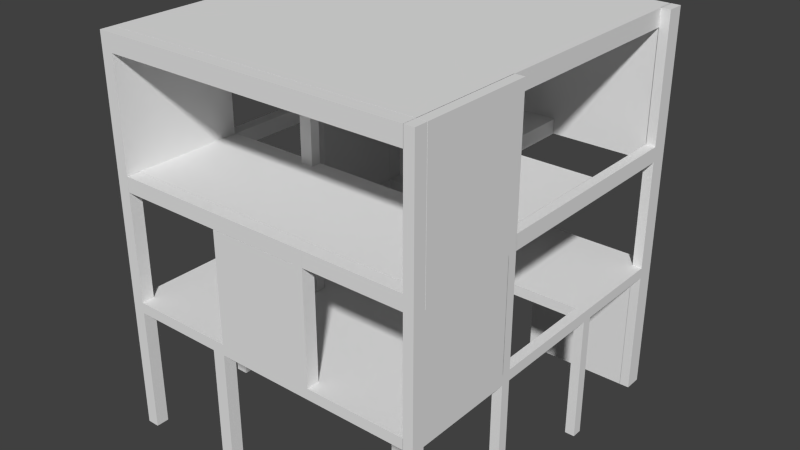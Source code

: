 # Source: batiment5_parking_.blend  (saved by Blender 2.69.0; exported with 4.5.12 LTS)
import bpy
from mathutils import Matrix  # noqa: F401  (used for matrix-valued properties, if any)

bpy.ops.wm.read_factory_settings(use_empty=True)
scene = bpy.context.scene
scene.name = 'Scene'

# ---- collections
col_collection_1 = bpy.data.collections.new('Collection 1'); scene.collection.children.link(col_collection_1)

# ---- materials (node trees are filled in below, after node groups)
mat_material = bpy.data.materials.new('Material')
mat_material.alpha_threshold = 0.0
mat_material.use_transparent_shadow = False
mat_material.roughness = 0.5
mat_material.line_color = (0.0, 0.0, 0.0, 1.0)

# ---- material node trees

# ---- world
world_world = bpy.data.worlds.new('World'); scene.world = world_world
world_world.color = (0.05088, 0.05088, 0.05088)
world_world.use_sun_shadow = False
world_world.sun_shadow_jitter_overblur = 0.0
world_world.cycles.sampling_method = 'MANUAL'
world_world.cycles.sample_map_resolution = 256

# ---- meshes
me_cube = bpy.data.meshes.new('Cube')
me_cube.from_pydata([(5.328, -0.2431, -2.468), (5.328, 0.2431, -2.468), (5.328, 4.581, -2.468), (4.87, -0.2431, -2.468), (0.2431, 0.2431, 3.488), (0.2431, -0.2431, 3.488), (-0.2431, -0.2431, 3.488), (-0.2431, 0.2431, 3.488), (0.2431, 0.2431, 3.993), (0.2431, -0.2431, 3.993), (-0.2431, -0.2431, 3.993), (-0.2431, 0.2431, 3.993), (4.87, 0.2431, 3.488), (4.87, -0.2431, 3.488), (4.87, 0.2431, 3.993), (4.87, -0.2431, 3.993), (5.328, 0.2431, 3.488), (5.328, -0.2431, 3.488), (5.328, 0.2431, 3.993), (5.328, -0.2431, 3.993), (4.87, 0.2431, -2.468), (4.87, 4.581, -2.468), (0.2431, 4.581, 3.488), (-0.2431, 4.581, 3.488), (0.2431, 4.581, 3.993), (-0.2431, 4.581, 3.993), (4.87, 4.581, 3.488), (4.87, 4.581, 3.993), (5.328, 4.581, 3.488), (5.328, 4.581, 3.993), (0.2431, -5.724, 3.488), (-0.2431, -5.724, 3.488), (0.2431, -5.724, 3.993), (-0.2431, -5.724, 3.993), (4.87, -5.724, 3.488), (4.87, -5.724, 3.993), (5.328, -5.724, 3.488), (5.328, -5.724, 3.993), (0.2431, -6.192, 3.488), (-0.2431, -6.192, 3.488), (0.2431, -6.192, 3.993), (-0.2431, -6.192, 3.993), (4.87, -6.192, 3.488), (4.87, -6.192, 3.993), (5.328, -6.192, 3.488), (5.328, -6.192, 3.993), (0.2431, 5.416, 3.488), (-0.2431, 5.416, 3.488), (0.2431, 5.416, 3.993), (-0.2431, 5.416, 3.993), (4.87, 5.416, 3.488), (4.87, 5.416, 3.993), (5.328, 5.416, 3.488), (5.328, 5.416, 3.993), (4.878, -5.724, 3.488), (4.878, -5.724, 3.993), (4.878, -6.192, 3.488), (4.878, -6.192, 3.993), (-5.019, 4.581, 3.464), (-9.442, 0.2431, 3.464), (-9.442, 4.581, 3.464), (-0.2431, 4.581, -2.468), (0.2431, 4.581, -2.468), (-5.019, 0.2431, 3.464), (-4.42, -0.2431, 3.488), (-4.42, 0.2431, 3.488), (-4.42, -0.2431, 3.993), (-4.42, 0.2431, 3.993), (-4.42, 4.581, 3.488), (-4.42, 4.581, 3.993), (-4.42, -5.724, 3.488), (-4.42, -5.724, 3.993), (-4.42, -6.192, 3.488), (-4.42, -6.192, 3.993), (-4.42, 5.416, 3.488), (-4.42, 5.416, 3.993), (-5.019, -0.2431, 3.488), (-5.019, 0.2431, 3.488), (-5.019, -0.2431, 3.993), (-5.019, 0.2431, 3.993), (-5.019, 4.581, 3.488), (-5.019, 4.581, 3.993), (-5.019, -5.724, 3.488), (-5.019, -5.724, 3.993), (-5.019, -6.192, 3.488), (-5.019, -6.192, 3.993), (-5.019, 5.416, 3.488), (-5.019, 5.416, 3.993), (-9.442, -0.2431, 3.488), (-9.442, 0.2431, 3.488), (-9.442, -0.2431, 3.993), (-9.442, 4.568, 3.993), (-9.442, 4.581, 3.488), (-9.442, 4.581, 3.993), (-9.442, -5.724, 3.488), (-9.442, -5.724, 3.993), (-9.442, -6.192, 3.488), (-9.442, -6.192, 3.993), (-9.442, 5.416, 3.488), (-9.442, 5.416, 3.993), (-10.02, -0.2431, 3.488), (-10.02, 0.2431, 3.488), (-10.02, -0.2431, 3.993), (-10.02, 4.568, 3.993), (-10.02, 4.581, 3.488), (-10.02, 4.581, 3.993), (-10.02, -5.724, 3.488), (-10.02, -5.724, 3.993), (-10.02, -6.192, 3.488), (-10.02, -6.192, 3.993), (-10.02, 5.416, 3.488), (-10.02, 5.416, 3.993), (0.2431, -5.724, -2.468), (-0.2431, -5.724, -2.468), (4.87, -5.724, -2.468), (5.328, -5.724, -2.468), (0.2431, -6.192, -2.468), (-0.2431, -6.192, -2.468), (4.87, -6.192, -2.468), (5.328, -6.192, -2.468), (0.2431, 5.416, -2.468), (-0.2431, 5.416, -2.468), (4.87, 5.416, -2.468), (5.328, 5.416, -2.468), (-4.42, -0.2431, -2.468), (-4.42, 0.2431, -2.468), (-0.2431, -11.01, 3.993), (0.2431, -11.01, 3.993), (-5.019, -0.2431, -2.468), (-5.019, 0.2431, -2.468), (-0.2431, -11.01, 3.488), (0.2431, -11.01, 3.488), (-9.442, -0.2431, -2.468), (-9.442, 0.2431, -2.468), (-9.442, 4.581, -2.468), (-9.442, -5.724, -2.468), (-9.442, -6.192, -2.468), (-9.442, 5.416, -2.468), (-10.02, -0.2431, -2.468), (-10.02, 0.2431, -2.468), (-10.02, 4.581, -2.468), (-10.02, -5.724, -2.468), (-10.02, -6.192, -2.468), (-10.02, 5.416, -2.468), (4.879, 4.581, 3.488), (4.879, 5.416, 3.488), (4.879, 4.581, -2.468), (4.879, 5.416, -2.468), (4.87, -11.01, 3.488), (4.87, -11.01, 3.993), (5.328, -11.01, 3.488), (5.328, -11.01, 3.993), (4.878, -11.01, 3.488), (4.878, -11.01, 3.993), (-4.42, -11.01, 3.488), (-4.42, -11.01, 3.993), (-5.019, -11.01, 3.488), (-5.019, -11.01, 3.993), (-9.442, -11.01, 3.488), (-9.442, -11.01, 3.993), (-10.02, -11.01, 3.488), (-10.02, -11.01, 3.993), (-0.2431, -11.61, 3.993), (0.2431, -11.61, 3.993), (-0.2431, -11.61, 3.488), (0.2431, -11.61, 3.488), (4.87, -11.61, 3.488), (4.87, -11.61, 3.993), (5.328, -11.61, 3.488), (5.328, -11.61, 3.993), (4.878, -11.61, 3.488), (4.878, -11.61, 3.993), (-4.42, -11.61, 3.488), (-4.42, -11.61, 3.993), (-5.019, -11.61, 3.488), (-5.019, -11.61, 3.993), (-9.442, -11.61, 3.488), (-9.442, -11.61, 3.993), (-10.02, -11.61, 3.488), (-10.02, -11.61, 3.993), (4.87, -11.01, -2.444), (5.328, -11.01, -2.444), (-4.42, -11.01, -2.444), (-5.019, -11.01, -2.444), (-9.442, -11.01, -2.444), (-10.02, -11.01, -2.444), (4.87, -11.61, -2.444), (5.328, -11.61, -2.444), (-4.42, -11.61, -2.444), (-5.019, -11.61, -2.444), (-9.442, -11.61, -2.444), (-10.02, -11.61, -2.444), (0.2431, 0.2431, 9.171), (0.2431, -0.2431, 9.171), (-0.2431, -0.2431, 9.171), (-0.2431, 0.2431, 9.171), (4.87, 4.581, 9.171), (5.328, 4.581, 9.171), (4.87, -5.724, 9.171), (5.328, -5.724, 9.171), (4.87, -6.192, 9.171), (5.328, -6.192, 9.171), (4.87, 5.416, 9.171), (5.328, 5.416, 9.171), (-4.42, 4.581, 9.171), (-4.42, -5.724, 9.171), (-4.42, -6.192, 9.171), (-4.42, 5.416, 9.171), (-5.019, 4.581, 9.171), (-5.019, -5.724, 9.171), (-5.019, -6.192, 9.171), (-5.019, 5.416, 9.171), (-9.442, -0.2431, 9.171), (-9.442, 4.568, 9.171), (-9.442, 4.581, 9.171), (-9.442, 5.416, 9.171), (-10.02, -0.2431, 9.171), (-10.02, 4.568, 9.171), (-10.02, 4.581, 9.171), (-10.02, 5.416, 9.171), (-0.2431, -11.01, 9.171), (0.2431, -11.01, 9.171), (4.87, -11.01, 9.171), (5.328, -11.01, 9.171), (-9.442, -11.01, 9.171), (-10.02, -11.01, 9.171), (-0.2431, -11.61, 9.171), (0.2431, -11.61, 9.171), (4.87, -11.61, 9.171), (5.328, -11.61, 9.171), (-9.442, -11.61, 9.171), (-10.02, -11.61, 9.171), (0.2431, 0.2431, 9.88), (0.2431, -0.2431, 9.88), (-0.2431, -0.2431, 9.88), (-0.2431, 0.2431, 9.88), (4.87, 4.581, 9.88), (5.328, 4.581, 9.88), (4.87, -5.724, 9.88), (5.328, -5.724, 9.88), (4.87, -6.192, 9.88), (5.328, -6.192, 9.88), (4.87, 5.416, 9.88), (5.328, 5.416, 9.88), (-4.42, 4.581, 9.88), (-4.42, -5.724, 9.88), (-4.42, -6.192, 9.88), (-4.42, 5.416, 9.88), (-5.019, 4.581, 9.88), (-5.019, -5.724, 9.88), (-5.019, -6.192, 9.88), (-5.019, 5.416, 9.88), (-9.442, -0.2431, 9.88), (-9.442, 0.2431, 9.88), (-9.442, 4.581, 9.88), (-9.442, 5.416, 9.88), (-10.02, -0.2431, 9.88), (-10.02, 0.2431, 9.88), (-10.02, 4.581, 9.88), (-10.02, 5.416, 9.88), (-0.2431, -11.01, 9.88), (0.2431, -11.01, 9.88), (4.87, -11.01, 9.88), (5.328, -11.01, 9.88), (-9.442, -11.01, 9.88), (-10.02, -11.01, 9.88), (-0.2431, -11.61, 9.88), (0.2431, -11.61, 9.88), (4.87, -11.61, 9.88), (5.328, -11.61, 9.88), (-9.442, -11.61, 9.88), (-10.02, -11.61, 9.88), (-5.038, 4.581, 9.171), (-5.038, 5.416, 9.171), (-5.038, 4.581, 9.88), (-5.038, 5.416, 9.88), (4.887, 4.581, 9.171), (4.887, 5.416, 9.171), (4.887, 4.581, 9.88), (4.887, 5.416, 9.88), (4.87, -5.729, 9.171), (5.328, -5.729, 9.171), (4.87, -5.729, 9.88), (5.328, -5.729, 9.88), (4.87, -10.99, 9.171), (5.328, -10.99, 9.171), (4.87, -10.99, 9.88), (5.328, -10.99, 9.88), (0.2417, -11.01, 9.171), (0.2417, -11.61, 9.171), (0.2417, -11.01, 9.88), (0.2417, -11.61, 9.88), (-9.428, -11.01, 9.171), (-9.428, -11.61, 9.171), (-9.428, -11.01, 9.88), (-9.428, -11.61, 9.88), (-9.442, 0.2691, 9.171), (-10.02, 0.2691, 9.171), (-9.442, 0.2691, 9.88), (-10.02, 0.2691, 9.88), (-9.442, -11.0, 9.171), (-10.02, -11.0, 9.171), (-9.442, -11.0, 9.88), (-10.02, -11.0, 9.88), (4.87, -5.724, 9.171), (4.87, -6.192, 9.171), (4.87, -5.724, 9.88), (4.87, -6.192, 9.88), (-9.434, -5.724, 9.171), (-9.434, -6.192, 9.171), (-9.434, -5.724, 9.88), (-9.434, -6.192, 9.88), (-9.439, -0.2431, 9.171), (-9.439, 0.2431, 9.171), (-9.439, -0.2431, 9.88), (-9.439, 0.2431, 9.88), (4.853, 0.2431, 9.171), (4.853, -0.2431, 9.171), (4.853, 0.2431, 9.88), (4.853, -0.2431, 9.88), (-9.447, -6.192, 9.171), (-9.447, -6.192, 9.88), (-9.447, -10.99, 9.171), (-9.447, -10.99, 9.88), (0.2431, -5.715, 9.171), (0.2431, -5.715, 9.88), (4.853, -5.715, 9.171), (4.853, -5.715, 9.88), (0.2804, 4.581, 9.171), (0.2804, 4.581, 9.88), (0.2804, 0.2691, 9.171), (0.2804, 0.2691, 9.88), (-4.42, -6.036, 9.88), (-4.42, -5.88, 9.88), (4.87, -6.036, 9.88), (4.87, -5.88, 9.88), (0.278, -5.724, 9.88), (-0.2956, -5.724, 9.88), (-0.2956, -6.192, 9.88), (0.278, -6.192, 9.88), (-0.2956, -5.88, 9.88), (0.2777, -5.88, 9.88), (-0.2956, -6.036, 9.88), (0.2777, -6.036, 9.88), (4.87, 4.581, 15.01), (5.328, 4.581, 15.01), (4.87, -5.724, 15.01), (5.328, -5.724, 15.01), (4.87, -6.192, 15.01), (5.328, -6.192, 15.01), (4.87, 5.416, 15.01), (5.328, 5.416, 15.01), (-4.42, 4.581, 15.01), (-4.42, 5.416, 15.01), (-9.442, -0.2431, 15.01), (-9.442, 0.2431, 15.01), (-9.442, 4.581, 15.01), (-9.442, 5.416, 15.01), (-10.02, -0.2431, 15.01), (-10.02, 0.2431, 15.01), (-10.02, 4.581, 15.01), (-10.02, 5.416, 15.01), (4.87, -11.01, 15.01), (5.328, -11.01, 15.01), (-9.442, -11.01, 15.01), (-10.02, -11.01, 15.01), (4.87, -11.61, 15.01), (5.328, -11.61, 15.01), (-9.442, -11.61, 15.01), (-10.02, -11.61, 15.01), (4.887, 4.581, 15.01), (4.887, 5.416, 15.01), (4.87, -10.99, 15.01), (5.328, -10.99, 15.01), (4.87, 4.581, 15.83), (5.328, 4.581, 15.83), (4.87, -5.724, 15.83), (5.328, -5.724, 15.83), (4.87, -6.192, 15.83), (5.328, -6.192, 15.83), (4.87, 5.416, 15.83), (5.328, 5.416, 15.83), (-4.42, 4.581, 15.83), (-4.42, 5.416, 15.83), (-9.442, -0.2431, 15.83), (-9.442, 0.2431, 15.83), (-9.442, 4.581, 15.83), (-9.442, 5.416, 15.83), (-10.02, -0.2431, 15.83), (-10.02, 0.2431, 15.83), (-10.02, 4.581, 15.83), (-10.02, 5.416, 15.83), (4.87, -11.01, 15.83), (5.328, -11.01, 15.83), (-9.442, -11.01, 15.83), (-10.02, -11.01, 15.83), (4.87, -11.61, 15.83), (5.328, -11.61, 15.83), (-9.442, -11.61, 15.83), (-10.02, -11.61, 15.83), (4.887, 4.581, 15.83), (4.887, 5.416, 15.83), (4.87, -10.99, 15.83), (5.328, -10.99, 15.83), (-4.42, -5.724, 15.81), (-4.42, -6.192, 15.81), (-5.019, -5.724, 15.81), (-5.019, -6.192, 15.81), (-4.42, -6.036, 15.81), (-4.42, -5.88, 15.81), (-4.42, -10.99, 15.01), (4.887, -10.99, 15.01), (-4.42, -10.99, 15.83), (4.887, -10.99, 15.83), (4.878, -11.01, 15.01), (4.878, -11.61, 15.01), (4.878, -11.01, 15.83), (4.878, -11.61, 15.83), (-10.02, 4.581, 15.01), (-10.02, 5.416, 15.01), (-10.02, 4.581, 15.83), (-10.02, 5.416, 15.83), (-10.02, -10.99, 15.01), (-10.02, -10.99, 15.83), (-9.442, -5.816, 9.88), (-10.02, -5.816, 9.88), (-9.442, -5.816, 15.01), (-10.02, -5.816, 15.01), (-0.2431, -11.01, 9.158), (-4.42, -11.01, 9.158), (-0.2431, -11.61, 9.158), (-4.42, -11.61, 9.158), (4.87, -6.179, 3.993), (5.328, -6.179, 3.993), (4.87, -6.179, 9.171), (5.328, -6.179, 9.171)], [], [(33, 10, 66, 71), (65, 64, 124, 125), (114, 115, 119, 118), (38, 39, 117, 116), (163, 127, 221, 227), (15, 13, 34, 35), (41, 33, 71, 73), (8, 9, 15, 14), (19, 15, 35, 37), (12, 4, 22, 26), (9, 5, 13, 15), (5, 4, 12, 13), (17, 16, 18, 19), (14, 15, 19, 18), (2, 21, 122, 123), (18, 16, 28, 29), (137, 134, 140, 143), (62, 61, 121, 120), (77, 65, 125, 129), (11, 25, 69, 67), (29, 28, 52, 53), (35, 43, 200, 198), (16, 12, 26, 28), (14, 18, 29, 27), (8, 14, 27, 24), (4, 7, 23, 22), (11, 8, 24, 25), (6, 31, 70, 64), (93, 91, 59, 60), (31, 39, 72, 70), (17, 19, 37, 36), (6, 5, 30, 31), (9, 10, 33, 32), (13, 17, 36, 34), (5, 9, 32, 30), (44, 45, 151, 150), (43, 42, 148, 149), (102, 90, 212, 216), (32, 33, 41, 40), (36, 37, 45, 44), (91, 79, 63, 59), (35, 34, 42, 43), (38, 30, 54, 56), (46, 47, 49, 48), (46, 48, 51, 50), (50, 51, 53, 52), (26, 22, 46, 50), (25, 24, 48, 49), (24, 27, 51, 48), (26, 50, 122, 21), (76, 77, 129, 128), (54, 55, 57, 56), (32, 40, 57, 55), (73, 85, 157, 155), (30, 32, 55, 54), (125, 124, 128, 129), (135, 136, 142, 141), (13, 12, 20, 3), (133, 132, 138, 139), (0, 3, 20, 1), (81, 93, 60, 58), (92, 104, 140, 134), (44, 42, 118, 119), (68, 65, 77, 80), (38, 56, 152, 131), (10, 9, 193, 194), (23, 7, 65, 68), (7, 6, 64, 65), (10, 11, 67, 66), (25, 49, 75, 69), (49, 47, 74, 75), (47, 23, 68, 74), (39, 38, 131, 130), (96, 84, 156, 158), (81, 87, 99, 93), (78, 79, 91, 90), (79, 81, 58, 63), (85, 83, 95, 97), (64, 70, 82, 76), (75, 74, 86, 87), (71, 66, 78, 83), (87, 81, 208, 211), (167, 169, 229, 228), (67, 69, 81, 79), (66, 67, 79, 78), (103, 102, 216, 217), (93, 99, 215, 214), (91, 93, 105, 103), (97, 95, 107, 109), (117, 113, 112, 116), (77, 76, 88, 89), (86, 80, 92, 98), (76, 82, 94, 88), (87, 86, 98, 99), (83, 78, 90, 95), (82, 84, 96, 94), (101, 100, 102, 103), (101, 103, 105, 104), (104, 105, 111, 110), (107, 106, 108, 109), (102, 100, 106, 107), (109, 108, 160, 161), (92, 89, 101, 104), (22, 23, 61, 62), (89, 88, 132, 133), (88, 94, 106, 100), (99, 98, 110, 111), (95, 90, 102, 107), (153, 127, 163, 171), (12, 16, 1, 20), (23, 47, 121, 61), (110, 98, 137, 143), (30, 38, 116, 112), (16, 17, 0, 1), (70, 72, 84, 82), (42, 34, 114, 118), (34, 36, 115, 114), (17, 13, 3, 0), (50, 52, 123, 122), (101, 89, 133, 139), (46, 22, 144, 145), (64, 76, 128, 124), (31, 30, 112, 113), (104, 110, 143, 140), (96, 108, 142, 136), (162, 126, 428, 430), (39, 31, 113, 117), (28, 26, 21, 2), (98, 92, 134, 137), (47, 46, 120, 121), (108, 106, 141, 142), (100, 101, 139, 138), (106, 94, 135, 141), (52, 28, 2, 123), (130, 131, 165, 164), (36, 44, 119, 115), (88, 100, 138, 132), (94, 96, 136, 135), (149, 222, 434, 432), (145, 144, 146, 147), (120, 46, 145, 147), (22, 62, 146, 144), (62, 120, 147, 146), (4, 5, 6, 7), (74, 68, 80, 86), (131, 152, 170, 165), (161, 160, 178, 179), (85, 97, 159, 157), (97, 109, 161, 159), (40, 41, 126, 127), (84, 72, 154, 156), (56, 57, 153, 152), (72, 39, 130, 154), (45, 43, 149, 151), (108, 96, 158, 160), (41, 73, 155, 126), (42, 44, 150, 148), (57, 40, 127, 153), (172, 173, 175, 174), (164, 162, 173, 172), (163, 165, 170, 171), (164, 165, 163, 162), (167, 166, 168, 169), (174, 175, 177, 176), (176, 177, 179, 178), (154, 130, 164, 172), (168, 166, 186, 187), (157, 159, 177, 175), (155, 157, 175, 173), (172, 174, 189, 188), (150, 151, 169, 168), (158, 156, 174, 176), (149, 148, 166, 167), (126, 162, 226, 220), (154, 172, 188, 182), (152, 153, 171, 170), (185, 184, 190, 191), (180, 181, 187, 186), (183, 182, 188, 189), (160, 158, 184, 185), (150, 168, 187, 181), (156, 154, 182, 183), (148, 150, 181, 180), (166, 148, 180, 186), (178, 160, 185, 191), (174, 156, 183, 189), (158, 176, 190, 184), (176, 178, 191, 190), (231, 230, 270, 271), (230, 224, 264, 270), (207, 211, 251, 247), (201, 241, 287, 285), (258, 218, 297, 299), (194, 234, 314, 312), (212, 213, 253, 252), (227, 221, 261, 267), (225, 231, 271, 265), (90, 91, 213, 212), (69, 75, 207, 204), (9, 8, 192, 193), (43, 45, 201, 200), (91, 103, 217, 213), (51, 27, 196, 202), (83, 85, 210, 209), (177, 159, 224, 230), (149, 167, 228, 222), (179, 177, 230, 231), (162, 163, 227, 226), (161, 179, 231, 225), (11, 10, 194, 195), (99, 111, 219, 215), (71, 83, 209, 205), (73, 71, 205, 206), (169, 151, 223, 229), (8, 11, 195, 192), (105, 93, 214, 218), (75, 87, 211, 207), (37, 35, 198, 199), (53, 51, 202, 203), (159, 161, 225, 224), (45, 37, 199, 201), (127, 126, 220, 221), (29, 53, 203, 197), (111, 105, 218, 219), (85, 73, 206, 210), (81, 69, 204, 208), (27, 29, 197, 196), (232, 235, 234, 233), (254, 255, 357, 356), (258, 254, 356, 360), (244, 247, 251, 248), (261, 260, 266, 267), (245, 249, 406, 404), (242, 236, 344, 350), (268, 269, 367, 366), (278, 279, 371, 370), (244, 278, 370, 352), (192, 195, 235, 232), (211, 208, 248, 251), (219, 218, 258, 259), (197, 237, 283, 281), (223, 222, 262, 263), (203, 202, 242, 243), (228, 229, 269, 268), (286, 287, 373, 372), (229, 223, 263, 269), (254, 214, 272, 274), (197, 203, 243, 237), (201, 199, 239, 241), (256, 216, 301, 303), (224, 225, 265, 264), (208, 204, 244, 248), (226, 266, 295, 293), (205, 209, 249, 245), (194, 193, 233, 234), (213, 217, 257, 253), (199, 198, 238, 239), (221, 220, 260, 261), (210, 206, 246, 250), (226, 227, 267, 266), (249, 209, 308, 310), (232, 233, 319, 318), (262, 222, 288, 290), (202, 196, 236, 242), (217, 216, 256, 257), (215, 219, 259, 255), (198, 200, 240, 238), (272, 273, 275, 274), (255, 254, 274, 275), (214, 215, 273, 272), (215, 255, 275, 273), (276, 277, 279, 278), (204, 207, 277, 276), (244, 204, 276, 278), (207, 247, 279, 277), (280, 281, 283, 282), (236, 196, 280, 282), (237, 236, 282, 283), (196, 197, 281, 280), (284, 285, 287, 286), (287, 241, 349, 373), (200, 201, 285, 284), (286, 240, 321, 323), (288, 289, 291, 290), (268, 262, 290, 291), (222, 228, 289, 288), (228, 268, 291, 289), (292, 293, 295, 294), (260, 220, 292, 294), (266, 260, 294, 295), (220, 226, 293, 292), (297, 296, 298, 299), (254, 258, 299, 298), (218, 214, 296, 297), (296, 214, 328, 330), (301, 300, 302, 303), (212, 252, 302, 300), (252, 256, 303, 302), (216, 212, 300, 301), (305, 304, 306, 335, 334, 307), (206, 205, 304, 305), (205, 245, 337, 336, 306, 304), (246, 206, 305, 307, 339, 338), (308, 309, 311, 310), (210, 250, 311, 309), (250, 249, 310, 311), (209, 210, 309, 308), (313, 312, 314, 315), (235, 195, 313, 315), (234, 235, 315, 314), (195, 194, 312, 313), (317, 316, 318, 319), (193, 192, 316, 317), (192, 232, 318, 316), (193, 317, 326, 324), (321, 320, 322, 323), (240, 200, 320, 321), (200, 284, 322, 320), (284, 286, 323, 322), (325, 324, 326, 327), (319, 233, 325, 327), (317, 319, 327, 326), (233, 193, 324, 325), (328, 329, 331, 330), (254, 298, 331, 329), (298, 296, 330, 331), (214, 254, 329, 328), (337, 340, 342, 338, 339, 343, 341, 336), (245, 333, 332, 246, 338, 342, 340, 337), (343, 339, 307, 334, 335, 306, 336, 341), (372, 373, 403, 402), (358, 354, 384, 388), (347, 346, 376, 377), (351, 350, 380, 381), (359, 358, 388, 389), (364, 365, 395, 394), (367, 363, 393, 397), (353, 352, 418, 419), (241, 239, 347, 349), (240, 286, 372, 348), (269, 263, 363, 367), (270, 264, 364, 368), (238, 240, 348, 346), (236, 237, 345, 344), (256, 252, 354, 358), (257, 256, 358, 359), (262, 268, 366, 362), (271, 270, 368, 369), (265, 365, 427, 425), (243, 242, 350, 351), (239, 238, 346, 347), (255, 259, 361, 357), (259, 258, 360, 361), (279, 247, 353, 371), (265, 271, 369, 365), (263, 262, 362, 363), (252, 253, 355, 354), (247, 244, 352, 353), (237, 243, 351, 345), (253, 257, 359, 355), (374, 375, 381, 380), (377, 376, 378, 379), (386, 387, 391, 390), (384, 385, 389, 388), (394, 395, 399, 398), (393, 392, 396, 397), (383, 382, 400, 401), (379, 378, 402, 403), (362, 366, 396, 392), (365, 369, 399, 395), (357, 361, 391, 387), (361, 360, 390, 391), (382, 383, 421, 420), (345, 351, 381, 375), (373, 349, 379, 403), (370, 371, 401, 400), (366, 367, 397, 396), (363, 362, 392, 393), (350, 344, 374, 380), (355, 359, 389, 385), (354, 355, 385, 384), (349, 347, 377, 379), (348, 372, 402, 378), (371, 353, 383, 401), (369, 368, 398, 399), (364, 394, 416, 414), (346, 348, 378, 376), (344, 345, 375, 374), (360, 356, 386, 390), (356, 357, 387, 386), (405, 408, 409, 404, 406, 407), (249, 250, 407, 406), (250, 246, 405, 407), (332, 333, 409, 408), (246, 332, 408, 405), (333, 245, 404, 409), (410, 411, 413, 412), (400, 382, 412, 413), (352, 370, 411, 410), (370, 400, 413, 411), (415, 414, 416, 417), (398, 368, 415, 417), (394, 398, 417, 416), (368, 364, 414, 415), (420, 418, 422, 423), (419, 418, 420, 421), (352, 410, 422, 418), (410, 412, 423, 422), (412, 382, 420, 423), (383, 353, 419, 421), (424, 425, 427, 426), (365, 364, 426, 427), (364, 264, 424, 426), (264, 265, 425, 424), (428, 429, 431, 430), (126, 155, 429, 428), (155, 173, 431, 429), (173, 162, 430, 431), (433, 432, 434, 435), (222, 223, 435, 434), (223, 151, 433, 435), (151, 149, 432, 433)])
me_cube.materials.append(mat_material)
me_cube.use_remesh_preserve_volume = False
me_cube.use_remesh_preserve_attributes = False
me_cube.use_mirror_vertex_groups = False
me_cube.update()

# ---- objects
ob_cube = bpy.data.objects.new('Cube', me_cube)

# ---- transforms, parenting, visibility, modifiers, constraints
ob_cube.location = (0.0, 0.0, 0.0)
ob_cube.lock_rotations_4d = False
ob_cube.empty_display_type = 'ARROWS'
ob_cube.lineart.crease_threshold = 0.0

# ---- collection membership
col_collection_1.objects.link(ob_cube)

# ---- scene / render settings (as saved in the file)
scene.frame_start = 1; scene.frame_end = 250; scene.frame_set(1)
scene.render.engine = 'BLENDER_EEVEE_NEXT'
scene.render.image_settings.compression = 90
scene.render.resolution_percentage = 50
scene.render.dither_intensity = 0.0
scene.cycles.use_denoising = False
scene.cycles.samples = 10
scene.cycles.sampling_pattern = 'TABULATED_SOBOL'
scene.cycles.light_sampling_threshold = 0.0
scene.cycles.use_adaptive_sampling = False
scene.cycles.use_light_tree = False
scene.cycles.blur_glossy = 0.0
scene.cycles.volume_bounces = 1
scene.cycles.pixel_filter_type = 'GAUSSIAN'
scene.cycles.sample_clamp_indirect = 0.0
scene.view_settings.view_transform = 'Standard'
bpy.context.view_layer.update()

# ---- added for rendering (the .blend has no active camera and no usable light): camera, sun
cam_auto = bpy.data.cameras.new('AutoCamera')
cam_auto.lens = 50.0
cam_auto.sensor_width = 36.0
cam_auto.clip_end = 1000.0
ob_auto_camera = bpy.data.objects.new('AutoCamera', cam_auto)
scene.collection.objects.link(ob_auto_camera)
ob_auto_camera.location = (24.7863, -35.6561, 28.3863)
ob_auto_camera.rotation_euler = (1.09748, -7.21219e-08, 0.694738)
scene.camera = ob_auto_camera
light_auto_sun = bpy.data.lights.new('AutoSun', 'SUN')
light_auto_sun.energy = 3.0
light_auto_sun.angle = 0.0523599
ob_auto_sun = bpy.data.objects.new('AutoSun', light_auto_sun)
scene.collection.objects.link(ob_auto_sun)
ob_auto_sun.rotation_euler = (0.872665, 0.174533, 0.523599)
bpy.context.view_layer.update()
